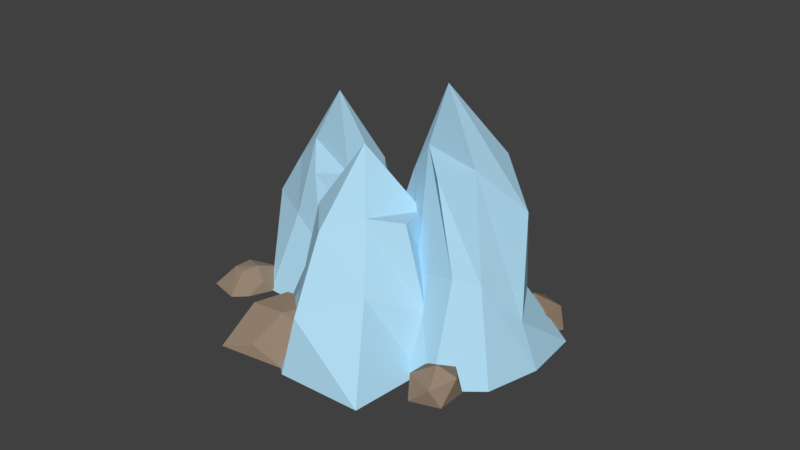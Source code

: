 # Source: Mithril.blend  (saved by Blender 2.78.0; exported with 4.5.12 LTS)
import bpy
from mathutils import Matrix  # noqa: F401  (used for matrix-valued properties, if any)

bpy.ops.wm.read_factory_settings(use_empty=True)
scene = bpy.context.scene
scene.name = 'Scene'

# ---- collections
col_collection_1 = bpy.data.collections.new('Collection 1'); scene.collection.children.link(col_collection_1)

# ---- materials (node trees are filled in below, after node groups)
mat_material_002 = bpy.data.materials.new('Material.002')
mat_material_002.alpha_threshold = 0.0
mat_material_002.use_transparent_shadow = False
mat_material_002.diffuse_color = (0.4225, 0.6902, 0.8563, 1.0)
mat_material_002.roughness = 0.5
mat_material_001 = bpy.data.materials.new('Material.001')
mat_material_001.alpha_threshold = 0.0
mat_material_001.use_transparent_shadow = False
mat_material_001.diffuse_color = (0.3108, 0.2322, 0.1691, 1.0)
mat_material_001.roughness = 0.5

# ---- material node trees

# ---- world
world_world = bpy.data.worlds.new('World'); scene.world = world_world
world_world.color = (0.05088, 0.05088, 0.05088)
world_world.use_sun_shadow = False
world_world.sun_shadow_jitter_overblur = 0.0
world_world.cycles.sampling_method = 'MANUAL'

# ---- meshes
me_cube_003 = bpy.data.meshes.new('Cube.003')
me_cube_003.from_pydata([(-1.064, -1.039, -0.915), (-0.9565, -0.676, 1.495), (-0.9284, 1.101, -0.9977), (-1.017, 0.5422, 1.446), (0.9781, -0.7875, -0.9308), (-0.04271, -0.5304, 1.739), (0.6308, 0.7949, -1.017), (0.2347, 0.6661, 1.284), (-1.36, 0.05315, -0.9643), (-1.027, -1.048, 0.2169), (-1.097, -0.1289, 1.899), (-1.184, 0.6913, 0.001776), (-0.05315, 1.447, -1.036), (-0.4966, 0.5559, 1.844), (0.4253, 0.6109, -0.3265), (1.051, -3.725e-09, -0.985), (0.1953, -0.06644, 1.932), (0.4142, -0.3978, 0.4475), (0.1774, -1.367, -0.9575), (-0.6678, -0.5221, 1.981), (-0.6391, -0.2709, 2.864), (0.0, 0.0, -1.0), (-0.1788, -0.7772, 0.2707), (0.5219, -0.01831, 0.3534), (-0.3813, 0.9054, -0.2463), (-1.075, -0.02016, 0.5764)], [], [(25, 10, 3, 11), (24, 13, 7, 14), (23, 16, 5, 17), (22, 19, 1, 9), (21, 15, 4, 18), (20, 10, 1, 19), (16, 20, 19, 5), (7, 13, 20, 16), (13, 3, 10, 20), (8, 21, 18, 0), (2, 12, 21, 8), (12, 6, 15, 21), (18, 22, 9, 0), (4, 17, 22, 18), (17, 5, 19, 22), (15, 23, 17, 4), (6, 14, 23, 15), (14, 7, 16, 23), (12, 24, 14, 6), (2, 11, 24, 12), (11, 3, 13, 24), (8, 25, 11, 2), (0, 9, 25, 8), (9, 1, 10, 25)])
me_cube_003.materials.append(mat_material_002)
me_cube_003.use_remesh_preserve_volume = False
me_cube_003.use_remesh_preserve_attributes = False
me_cube_003.use_mirror_vertex_groups = False
me_cube_003.update()
me_cube_002 = bpy.data.meshes.new('Cube.002')
me_cube_002.from_pydata([(-1.064, -1.039, -0.915), (-0.7532, -0.7235, 0.9239), (-0.9284, 1.101, -0.9977), (-0.7581, 0.4785, 0.7113), (0.9781, -0.7875, -0.9308), (0.1941, -0.6138, 1.003), (0.6308, 0.7949, -1.017), (0.2766, 0.4665, 0.6903), (-1.36, 0.05315, -0.9643), (-1.027, -1.048, 0.2169), (-0.7986, -0.1187, 1.262), (-1.184, 0.6913, 0.001776), (-0.05315, 1.447, -1.036), (-0.1809, 0.5069, 1.019), (0.4253, 0.6109, -0.3265), (1.051, -3.725e-09, -0.985), (0.4834, -0.147, 1.089), (0.4573, -0.5909, -0.1332), (0.1774, -1.367, -0.9575), (-0.3828, -0.5278, 1.333), (-0.2002, -0.1641, 2.156), (0.0, 0.0, -1.0), (-0.2263, -0.8679, 0.1484), (0.7734, 0.08252, 0.04773), (-0.265, 0.795, -0.1677), (-0.9912, -0.01884, 0.393)], [], [(25, 10, 3, 11), (24, 13, 7, 14), (23, 16, 5, 17), (22, 19, 1, 9), (21, 15, 4, 18), (20, 10, 1, 19), (16, 20, 19, 5), (7, 13, 20, 16), (13, 3, 10, 20), (8, 21, 18, 0), (2, 12, 21, 8), (12, 6, 15, 21), (18, 22, 9, 0), (4, 17, 22, 18), (17, 5, 19, 22), (15, 23, 17, 4), (6, 14, 23, 15), (14, 7, 16, 23), (12, 24, 14, 6), (2, 11, 24, 12), (11, 3, 13, 24), (8, 25, 11, 2), (0, 9, 25, 8), (9, 1, 10, 25)])
me_cube_002.materials.append(mat_material_002)
me_cube_002.use_remesh_preserve_volume = False
me_cube_002.use_remesh_preserve_attributes = False
me_cube_002.use_mirror_vertex_groups = False
me_cube_002.update()
me_cube_001 = bpy.data.meshes.new('Cube.001')
me_cube_001.from_pydata([(-1.064, -1.039, -0.915), (-0.7532, -0.7235, 0.9239), (-0.9284, 1.101, -0.9977), (-0.7581, 0.4785, 0.7113), (0.9781, -0.7875, -0.9308), (0.1941, -0.6138, 1.003), (0.6308, 0.7949, -1.017), (0.2766, 0.4665, 0.6903), (-1.36, 0.05315, -0.9643), (-1.027, -1.048, 0.2169), (-0.7986, -0.1187, 1.262), (-1.184, 0.6913, 0.001776), (-0.05315, 1.447, -1.036), (-0.1809, 0.5069, 1.019), (0.4253, 0.6109, -0.3265), (1.051, -3.725e-09, -0.985), (0.4834, -0.147, 1.089), (0.4573, -0.5909, -0.1332), (0.1774, -1.367, -0.9575), (-0.3828, -0.5278, 1.333), (-0.2002, -0.1641, 2.156), (0.0, 0.0, -1.0), (-0.2263, -0.8679, 0.1484), (0.7734, 0.08252, 0.04773), (-0.265, 0.795, -0.1677), (-0.9912, -0.01884, 0.393)], [], [(25, 10, 3, 11), (24, 13, 7, 14), (23, 16, 5, 17), (22, 19, 1, 9), (21, 15, 4, 18), (20, 10, 1, 19), (16, 20, 19, 5), (7, 13, 20, 16), (13, 3, 10, 20), (8, 21, 18, 0), (2, 12, 21, 8), (12, 6, 15, 21), (18, 22, 9, 0), (4, 17, 22, 18), (17, 5, 19, 22), (15, 23, 17, 4), (6, 14, 23, 15), (14, 7, 16, 23), (12, 24, 14, 6), (2, 11, 24, 12), (11, 3, 13, 24), (8, 25, 11, 2), (0, 9, 25, 8), (9, 1, 10, 25)])
me_cube_001.materials.append(mat_material_002)
me_cube_001.use_remesh_preserve_volume = False
me_cube_001.use_remesh_preserve_attributes = False
me_cube_001.use_mirror_vertex_groups = False
me_cube_001.update()
me_cube = bpy.data.meshes.new('Cube')
me_cube.from_pydata([(-1.064, -1.039, -0.915), (-0.6006, -0.3212, 0.9449), (-0.9284, 1.101, -0.9977), (-0.6557, 0.811, 0.5448), (0.8403, -0.826, -0.9335), (0.5779, -0.1408, 1.039), (0.9525, 1.274, -1.061), (0.6095, 0.9093, 0.7679), (-1.36, 0.05315, -0.9643), (-0.8765, -0.9199, -0.06782), (-0.6995, 0.3771, 1.055), (-0.9534, 0.9185, -0.09076), (-0.05315, 1.447, -1.036), (0.03881, 0.939, 0.7693), (0.7716, 0.9024, -0.07183), (1.051, -3.725e-09, -0.985), (0.7777, 0.3406, 1.007), (0.8921, -0.513, -0.154), (0.05315, -1.73, -0.9468), (0.02026, -0.1377, 1.089), (-0.0797, 0.7168, 1.844), (0.0, 0.0, -1.0), (0.06518, -0.7376, 0.1915), (0.9235, 0.2099, 0.109), (0.09175, 1.245, -0.1827), (-0.7682, 0.0524, 0.2192)], [], [(25, 10, 3, 11), (24, 13, 7, 14), (23, 16, 5, 17), (22, 19, 1, 9), (21, 15, 4, 18), (20, 10, 1, 19), (16, 20, 19, 5), (7, 13, 20, 16), (13, 3, 10, 20), (8, 21, 18, 0), (2, 12, 21, 8), (12, 6, 15, 21), (18, 22, 9, 0), (4, 17, 22, 18), (17, 5, 19, 22), (15, 23, 17, 4), (6, 14, 23, 15), (14, 7, 16, 23), (12, 24, 14, 6), (2, 11, 24, 12), (11, 3, 13, 24), (8, 25, 11, 2), (0, 9, 25, 8), (9, 1, 10, 25)])
me_cube.materials.append(mat_material_002)
me_cube.use_remesh_preserve_volume = False
me_cube.use_remesh_preserve_attributes = False
me_cube.use_mirror_vertex_groups = False
me_cube.update()
me_icosphere_005 = bpy.data.meshes.new('Icosphere.005')
me_icosphere_005.from_pydata([(0.0, 0.0, -1.0), (0.7236, -0.5257, -0.4472), (-0.2764, -0.8506, -0.4472), (-0.5686, -0.1107, -0.3892), (-0.2764, 0.8506, -0.4472), (0.7236, 0.5257, -0.4472), (0.1696, -0.4147, 0.4406), (-0.7236, -0.5257, 0.4472), (-0.8407, 0.253, 0.02195), (-0.0253, 0.8751, 0.2926), (0.643, -0.007011, 0.2829), (-0.03083, 0.4036, 0.4283)], [], [(0, 1, 2), (1, 0, 5), (0, 2, 3), (0, 3, 4), (0, 4, 5), (1, 5, 10), (2, 1, 6), (3, 2, 7), (4, 3, 8), (5, 4, 9), (1, 10, 6), (2, 6, 7), (3, 7, 8), (4, 8, 9), (5, 9, 10), (6, 10, 11), (7, 6, 11), (8, 7, 11), (9, 8, 11), (10, 9, 11)])
me_icosphere_005.materials.append(mat_material_001)
me_icosphere_005.use_remesh_preserve_volume = False
me_icosphere_005.use_remesh_preserve_attributes = False
me_icosphere_005.use_mirror_vertex_groups = False
me_icosphere_005.update()
me_icosphere_004 = bpy.data.meshes.new('Icosphere.004')
me_icosphere_004.from_pydata([(0.0, 0.0, -0.507), (0.7236, -0.5257, -0.4472), (-0.2764, -0.8506, -0.4472), (-0.8944, 0.0, -0.4472), (-0.2764, 0.8506, -0.4472), (0.7236, 0.5257, -0.4472), (0.435, -0.7607, 0.1696), (-0.5722, -0.3957, 0.187), (-0.5587, 0.3969, 0.1349), (0.3603, 0.6472, 0.2737), (0.8944, 0.0, 0.4472), (0.2253, -0.1163, 0.6798)], [], [(0, 1, 2), (1, 0, 5), (0, 2, 3), (0, 3, 4), (0, 4, 5), (1, 5, 10), (2, 1, 6), (3, 2, 7), (4, 3, 8), (5, 4, 9), (1, 10, 6), (2, 6, 7), (3, 7, 8), (4, 8, 9), (5, 9, 10), (6, 10, 11), (7, 6, 11), (8, 7, 11), (9, 8, 11), (10, 9, 11)])
me_icosphere_004.materials.append(mat_material_001)
me_icosphere_004.use_remesh_preserve_volume = False
me_icosphere_004.use_remesh_preserve_attributes = False
me_icosphere_004.use_mirror_vertex_groups = False
me_icosphere_004.update()
me_icosphere_003 = bpy.data.meshes.new('Icosphere.003')
me_icosphere_003.from_pydata([(0.0, 0.0, -0.507), (0.7236, -0.5257, -0.4472), (-0.2764, -0.8506, -0.4472), (-0.8944, 0.0, -0.4472), (-0.2764, 0.8506, -0.4472), (0.7236, 0.5257, -0.4472), (0.435, -0.7607, 0.1696), (-0.5722, -0.3957, 0.187), (-0.5587, 0.3969, 0.1349), (0.3603, 0.6472, 0.2737), (0.8944, 0.0, 0.4472), (0.2253, -0.1163, 0.6798)], [], [(0, 1, 2), (1, 0, 5), (0, 2, 3), (0, 3, 4), (0, 4, 5), (1, 5, 10), (2, 1, 6), (3, 2, 7), (4, 3, 8), (5, 4, 9), (1, 10, 6), (2, 6, 7), (3, 7, 8), (4, 8, 9), (5, 9, 10), (6, 10, 11), (7, 6, 11), (8, 7, 11), (9, 8, 11), (10, 9, 11)])
me_icosphere_003.materials.append(mat_material_001)
me_icosphere_003.use_remesh_preserve_volume = False
me_icosphere_003.use_remesh_preserve_attributes = False
me_icosphere_003.use_mirror_vertex_groups = False
me_icosphere_003.update()
me_icosphere_002 = bpy.data.meshes.new('Icosphere.002')
me_icosphere_002.from_pydata([(-0.3566, -0.03962, -0.2241), (0.5168, -0.4212, -0.1375), (-0.2764, -0.8506, -0.1814), (-0.8944, 0.0, -0.1814), (0.04262, 0.8306, -0.192), (0.5574, 0.3086, -0.1736), (0.3254, -0.4795, 0.3762), (-0.4049, -0.3534, 0.3661), (-0.5234, 0.7628, 0.4285), (0.1227, 0.6879, 0.3298), (0.8944, 0.0, 0.4472), (0.1675, 0.1134, 0.6501)], [], [(0, 1, 2), (1, 0, 5), (0, 2, 3), (0, 3, 4), (0, 4, 5), (1, 5, 10), (2, 1, 6), (3, 2, 7), (4, 3, 8), (5, 4, 9), (1, 10, 6), (2, 6, 7), (3, 7, 8), (4, 8, 9), (5, 9, 10), (6, 10, 11), (7, 6, 11), (8, 7, 11), (9, 8, 11), (10, 9, 11)])
me_icosphere_002.materials.append(mat_material_001)
me_icosphere_002.use_remesh_preserve_volume = False
me_icosphere_002.use_remesh_preserve_attributes = False
me_icosphere_002.use_mirror_vertex_groups = False
me_icosphere_002.update()
me_icosphere_001 = bpy.data.meshes.new('Icosphere.001')
me_icosphere_001.from_pydata([(-0.1295, 0.2783, -0.5958), (0.1926, 0.1825, -0.2403), (-0.3119, 0.08057, -0.02808), (-0.543, 0.3116, -0.6153), (-0.2734, 0.7074, -0.2732), (0.6193, 0.4476, -0.3196), (0.0568, 0.1651, 0.1608), (-0.4595, 0.2507, 0.1503), (-0.8945, 0.8053, -0.1369), (0.02856, 1.245, 0.4042), (0.6223, 0.5336, 0.2985), (-0.1148, 0.4629, 0.4026)], [], [(0, 1, 2), (1, 0, 5), (0, 2, 3), (0, 3, 4), (0, 4, 5), (1, 5, 10), (2, 1, 6), (3, 2, 7), (4, 3, 8), (5, 4, 9), (1, 10, 6), (2, 6, 7), (3, 7, 8), (4, 8, 9), (5, 9, 10), (6, 10, 11), (7, 6, 11), (8, 7, 11), (9, 8, 11), (10, 9, 11)])
me_icosphere_001.materials.append(mat_material_001)
me_icosphere_001.use_remesh_preserve_volume = False
me_icosphere_001.use_remesh_preserve_attributes = False
me_icosphere_001.use_mirror_vertex_groups = False
me_icosphere_001.update()
me_icosphere = bpy.data.meshes.new('Icosphere')
me_icosphere.from_pydata([(0.06444, -0.1432, -0.7464), (0.3146, 0.008868, -0.3841), (-0.3683, 0.01939, -0.107), (-0.9392, 0.5754, -0.4109), (-0.2734, 0.7074, -0.2732), (0.6193, 0.4476, -0.3196), (0.0568, 0.1651, 0.1608), (-0.4592, 0.3717, 0.2827), (-0.7142, 1.037, 0.1546), (0.02856, 1.245, 0.4042), (0.6223, 0.5336, 0.2985), (-0.01192, 0.6139, 0.5896)], [], [(0, 1, 2), (1, 0, 5), (0, 2, 3), (0, 3, 4), (0, 4, 5), (1, 5, 10), (2, 1, 6), (3, 2, 7), (4, 3, 8), (5, 4, 9), (1, 10, 6), (2, 6, 7), (3, 7, 8), (4, 8, 9), (5, 9, 10), (6, 10, 11), (7, 6, 11), (8, 7, 11), (9, 8, 11), (10, 9, 11)])
me_icosphere.materials.append(mat_material_001)
me_icosphere.use_remesh_preserve_volume = False
me_icosphere.use_remesh_preserve_attributes = False
me_icosphere.use_mirror_vertex_groups = False
me_icosphere.update()

# ---- objects
ob_cube_003 = bpy.data.objects.new('Cube.003', me_cube_003)
ob_cube_002 = bpy.data.objects.new('Cube.002', me_cube_002)
ob_cube_001 = bpy.data.objects.new('Cube.001', me_cube_001)
ob_cube = bpy.data.objects.new('Cube', me_cube)
ob_icosphere_005 = bpy.data.objects.new('Icosphere.005', me_icosphere_005)
ob_icosphere_004 = bpy.data.objects.new('Icosphere.004', me_icosphere_004)
ob_icosphere_003 = bpy.data.objects.new('Icosphere.003', me_icosphere_003)
ob_icosphere_002 = bpy.data.objects.new('Icosphere.002', me_icosphere_002)
ob_icosphere_001 = bpy.data.objects.new('Icosphere.001', me_icosphere_001)
ob_icosphere = bpy.data.objects.new('Icosphere', me_icosphere)

# ---- transforms, parenting, visibility, modifiers, constraints
ob_cube_003.location = (1.685, 1.199, 0.9801)
ob_cube_003.rotation_euler = (0.0, -0.0, -0.7034)
ob_cube_003.lineart.crease_threshold = 0.0
ob_cube_002.location = (0.338, 2.594, 0.6381)
ob_cube_002.rotation_euler = (0.0, -0.0, 1.568)
ob_cube_002.scale = (0.6578, 0.6578, 0.6578)
ob_cube_002.lineart.crease_threshold = 0.0
ob_cube_001.location = (-0.9624, 1.677, 0.9801)
ob_cube_001.rotation_euler = (0.0, -0.0, -0.7034)
ob_cube_001.lineart.crease_threshold = 0.0
ob_cube.location = (0.3877, 0.4013, 0.9801)
ob_cube.rotation_euler = (0.0, -0.0, 0.605)
ob_cube.lineart.crease_threshold = 0.0
ob_icosphere_005.location = (-2.112, 2.14, 0.6017)
ob_icosphere_005.scale = (0.7553, 0.7553, 0.7553)
ob_icosphere_005.lineart.crease_threshold = 0.0
ob_icosphere_004.location = (2.055, 2.413, 0.2396)
ob_icosphere_004.rotation_euler = (0.0, -0.0, -1.793)
ob_icosphere_004.scale = (0.4493, 0.4493, 0.4493)
ob_icosphere_004.lineart.crease_threshold = 0.0
ob_icosphere_003.location = (1.935, -0.01006, 0.2396)
ob_icosphere_003.scale = (0.4493, 0.4493, 0.4493)
ob_icosphere_003.lineart.crease_threshold = 0.0
ob_icosphere_002.location = (-0.2664, 3.556, 0.2488)
ob_icosphere_002.rotation_euler = (3.659e-09, -0.231, -3.154e-08)
ob_icosphere_002.lineart.crease_threshold = 0.0
ob_icosphere_001.location = (-1.843, 0.3393, 0.421)
ob_icosphere_001.rotation_euler = (-0.8302, 0.1424, 0.8504)
ob_icosphere_001.scale = (0.6478, 0.6478, 0.6478)
ob_icosphere_001.lineart.crease_threshold = 0.0
ob_icosphere.location = (-0.5042, -0.7382, 0.6763)
ob_icosphere.rotation_euler = (-0.8302, 0.1424, -0.511)
ob_icosphere.lineart.crease_threshold = 0.0

# ---- collection membership
col_collection_1.objects.link(ob_cube_003)
col_collection_1.objects.link(ob_cube_002)
col_collection_1.objects.link(ob_cube_001)
col_collection_1.objects.link(ob_cube)
col_collection_1.objects.link(ob_icosphere_005)
col_collection_1.objects.link(ob_icosphere_004)
col_collection_1.objects.link(ob_icosphere_003)
col_collection_1.objects.link(ob_icosphere_002)
col_collection_1.objects.link(ob_icosphere_001)
col_collection_1.objects.link(ob_icosphere)

# ---- scene / render settings (as saved in the file)
scene.frame_start = 1; scene.frame_end = 250; scene.frame_set(1)
scene.render.engine = 'BLENDER_EEVEE_NEXT'
scene.render.resolution_percentage = 50
scene.render.dither_intensity = 0.0
scene.cycles.use_denoising = False
scene.cycles.samples = 128
scene.cycles.sampling_pattern = 'TABULATED_SOBOL'
scene.cycles.light_sampling_threshold = 0.0
scene.cycles.use_adaptive_sampling = False
scene.cycles.use_light_tree = False
scene.cycles.blur_glossy = 0.0
scene.cycles.sample_clamp_indirect = 0.0
scene.view_settings.view_transform = 'Standard'
bpy.context.view_layer.update()

# ---- added for rendering (the .blend has no active camera and no usable light): camera, sun
cam_auto = bpy.data.cameras.new('AutoCamera')
cam_auto.lens = 50.0
cam_auto.sensor_width = 36.0
cam_auto.clip_end = 1000.0
ob_auto_camera = bpy.data.objects.new('AutoCamera', cam_auto)
scene.collection.objects.link(ob_auto_camera)
ob_auto_camera.location = (9.50836, -9.79134, 8.90325)
ob_auto_camera.rotation_euler = (1.09748, -7.21219e-08, 0.694738)
scene.camera = ob_auto_camera
light_auto_sun = bpy.data.lights.new('AutoSun', 'SUN')
light_auto_sun.energy = 3.0
light_auto_sun.angle = 0.0523599
ob_auto_sun = bpy.data.objects.new('AutoSun', light_auto_sun)
scene.collection.objects.link(ob_auto_sun)
ob_auto_sun.rotation_euler = (0.872665, 0.174533, 0.523599)
bpy.context.view_layer.update()
